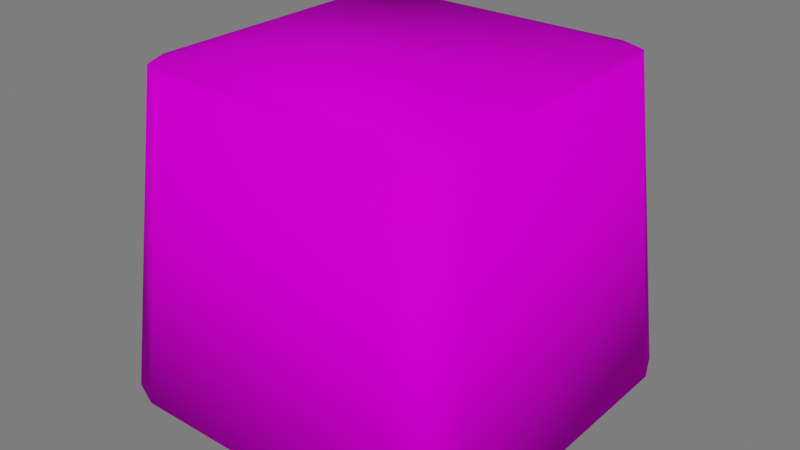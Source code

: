 # Source: Queijo.blend  (saved by Blender 3.4.6; exported with 4.5.12 LTS)
import bpy
from mathutils import Matrix  # noqa: F401  (used for matrix-valued properties, if any)

bpy.ops.wm.read_factory_settings(use_empty=True)
scene = bpy.context.scene
scene.name = 'Scene'

# ---- collections
col_collection = bpy.data.collections.new('Collection'); scene.collection.children.link(col_collection)
col_luz__camera = bpy.data.collections.new('Luz, camera'); scene.collection.children.link(col_luz__camera)
col_piso = bpy.data.collections.new('Piso'); scene.collection.children.link(col_piso)

# ---- images (referenced by path relative to the original .blend; pixels are not part of the script)
import os
ASSET_DIR = os.environ.get("B2B_ASSET_DIR", "")  # directory of the original .blend (textures are referenced by path, not embedded)
HERE = os.path.dirname(os.path.abspath(__file__))  # packed textures are extracted next to this script under _unpacked/

def load_image(name, relpath, width, height, colorspace="sRGB"):
    """Load a texture the original file referenced (path relative to the .blend, or extracted next to this script)."""
    p = next((c for c in (os.path.join(HERE, relpath), os.path.join(ASSET_DIR, relpath)) if relpath and os.path.exists(c)), "")
    if p:
        img = bpy.data.images.load(p, check_existing=True)
        img.name = name
    else:  # same state as the original file: an image datablock whose file is absent (Cycles renders it pink)
        img = bpy.data.images.new(name, width, height)
        img.source = "FILE"
        img.filepath = "//" + (relpath or name)
    img.colorspace_settings.name = colorspace
    return img
img_atlas_1_png_002 = load_image('Atlas 1.png.002', 'Atlas 1.png', 1024, 1024, 'sRGB')

# ---- materials (node trees are filled in below, after node groups)
mat_atlas_2__completo = bpy.data.materials.new('Atlas 2 (Completo)')
mat_atlas_2__completo.use_transparent_shadow = False

# ---- material node trees
mat_atlas_2__completo.use_nodes = True; mat_atlas_2__completo.node_tree.nodes.clear()
_N = mat_atlas_2__completo.node_tree.nodes; _L = mat_atlas_2__completo.node_tree.links
n0 = _N.new('ShaderNodeOutputMaterial'); n0.name = 'Material Output'; n0.location = (300, 300)
n1 = _N.new('ShaderNodeBsdfPrincipled'); n1.name = 'Principled BSDF'; n1.location = (10, 300)
n1.distribution = 'GGX'
n1.subsurface_method = 'RANDOM_WALK_SKIN'
n1.inputs[2].default_value = 0.7915
n1.inputs[3].default_value = 1.45
n1.inputs[13].default_value = 0.01186
n1.inputs[27].default_value = (0.0, 0.0, 0.0, 1.0)
n1.inputs[28].default_value = 1.0
n2 = _N.new('ShaderNodeBump'); n2.name = 'Bump'; n2.location = (-173, -154)
n2.inputs[0].default_value = 0.0
n2.inputs[1].default_value = 1.0
n2.inputs[2].default_value = 1.0
n3 = _N.new('ShaderNodeTexImage'); n3.name = 'Image Texture'; n3.location = (-449, 225)
n3.image = img_atlas_1_png_002
_L.new(n1.outputs[0], n0.inputs[0])
_L.new(n3.outputs[0], n1.inputs[0])
_L.new(n3.outputs[0], n2.inputs[3])
_L.new(n2.outputs[0], n1.inputs[5])
n0.is_active_output = True

# ---- world
world_world = bpy.data.worlds.new('World'); scene.world = world_world
world_world.use_nodes = True; world_world.node_tree.nodes.clear()
_N = world_world.node_tree.nodes; _L = world_world.node_tree.links
n0 = _N.new('ShaderNodeOutputWorld'); n0.name = 'World Output'; n0.location = (300, 300)
n1 = _N.new('ShaderNodeBackground'); n1.name = 'Background'; n1.location = (10, 300)
n1.inputs[0].default_value = (0.05088, 0.05088, 0.05088, 1.0)
n1.inputs[1].default_value = 3.4
_L.new(n1.outputs[0], n0.inputs[0])
n0.is_active_output = True
world_world.color = (0.05088, 0.05088, 0.05088)
world_world.use_sun_shadow = False
world_world.sun_shadow_jitter_overblur = 0.0

# ---- meshes
me_cube_016 = bpy.data.meshes.new('Cube.016')
me_cube_016.from_pydata([(-0.906, -1.181, 0.00471), (-1.181, -0.906, 0.00471), (-1.101, -1.101, 0.00471), (-1.0, -0.767, 2.005), (-0.767, -1.0, 2.005), (-0.9317, -0.9317, 2.005), (-1.181, 0.906, 0.00471), (-0.906, 1.181, 0.00471), (-1.101, 1.101, 0.00471), (-0.767, 1.0, 2.005), (-1.0, 0.767, 2.005), (-0.9317, 0.9317, 2.005), (1.181, -0.906, 0.00471), (0.906, -1.181, 0.00471), (1.101, -1.101, 0.00471), (0.767, -1.0, 2.005), (1.0, -0.767, 2.005), (0.9317, -0.9317, 2.005), (0.906, 1.181, 0.00471), (1.181, 0.906, 0.00471), (1.101, 1.101, 0.00471), (1.0, 0.767, 2.005), (0.767, 1.0, 2.005), (0.9317, 0.9317, 2.005)], [], [(13, 15, 4, 0), (19, 21, 16, 12), (21, 23, 22, 9, 11, 10, 3, 5, 4, 15, 17, 16), (1, 3, 10, 6), (7, 9, 22, 18), (0, 4, 5, 2), (2, 5, 3, 1), (9, 7, 8, 11), (11, 8, 6, 10), (21, 19, 20, 23), (23, 20, 18, 22), (15, 13, 14, 17), (17, 14, 12, 16), (6, 8, 7, 18, 20, 19, 12, 14, 13, 0, 2, 1)])
me_cube_016.polygons.foreach_set('use_smooth', [True] * 14)
_uv = me_cube_016.uv_layers.new(name='UVMap')
_uv.uv.foreach_set('vector', [0.9289, 0.9054, 0.9289, 0.8763, 0.9512, 0.8763, 0.9512, 0.9054, 0.9255, 0.8797, 0.9546, 0.8797, 0.9546, 0.902, 0.9255, 0.902, 0.9546, 0.902, 0.9536, 0.9044, 0.9512, 0.9054, 0.9289, 0.9054, 0.9265, 0.9044, 0.9255, 0.902, 0.9255, 0.8797, 0.9265, 0.8773, 0.9289, 0.8763, 0.9512, 0.8763, 0.9536, 0.8773, 0.9546, 0.8797, 0.9255, 0.8797, 0.9546, 0.8797, 0.9546, 0.902, 0.9255, 0.902, 0.9289, 0.9054, 0.9289, 0.8763, 0.9512, 0.8763, 0.9512, 0.9054, 0.9512, 0.9054, 0.9512, 0.8763, 0.9546, 0.8763, 0.9546, 0.9054, 0.9255, 0.8763, 0.9546, 0.8763, 0.9546, 0.8797, 0.9255, 0.8797, 0.9289, 0.8763, 0.9289, 0.9054, 0.9255, 0.9054, 0.9255, 0.8763, 0.9546, 0.9054, 0.9255, 0.9054, 0.9255, 0.902, 0.9546, 0.902, 0.9546, 0.8797, 0.9255, 0.8797, 0.9255, 0.8763, 0.9546, 0.8763, 0.9546, 0.8763, 0.9546, 0.9054, 0.9512, 0.9054, 0.9512, 0.8763, 0.9289, 0.8763, 0.9289, 0.9054, 0.9255, 0.9054, 0.9255, 0.8763, 0.9546, 0.9054, 0.9255, 0.9054, 0.9255, 0.902, 0.9546, 0.902, 0.9255, 0.8797, 0.9265, 0.8773, 0.9289, 0.8763, 0.9512, 0.8763, 0.9536, 0.8773, 0.9546, 0.8797, 0.9546, 0.902, 0.9536, 0.9044, 0.9512, 0.9054, 0.9289, 0.9054, 0.9265, 0.9044, 0.9255, 0.902])
me_cube_016.materials.append(mat_atlas_2__completo)
me_cube_016.update()

# ---- objects
ob_cube_017 = bpy.data.objects.new('Cube.017', me_cube_016)

# ---- transforms, parenting, visibility, modifiers, constraints
ob_cube_017.location = (0.0, 0.0, 0.0)
ob_cube_017.scale = (1.14, 1.14, 1.14)

# ---- collection membership
col_collection.objects.link(ob_cube_017)

# ---- scene / render settings (as saved in the file)
scene.frame_start = 1; scene.frame_end = 20; scene.frame_set(10)
scene.render.engine = 'BLENDER_EEVEE_NEXT'
scene.cycles.sampling_pattern = 'TABULATED_SOBOL'
scene.cycles.use_light_tree = False
scene.view_settings.view_transform = 'Filmic'
bpy.context.view_layer.update()

# ---- added for rendering (the .blend has no active camera and no usable light): camera, sun
cam_auto = bpy.data.cameras.new('AutoCamera')
cam_auto.lens = 50.0
cam_auto.sensor_width = 36.0
cam_auto.clip_end = 1000.0
ob_auto_camera = bpy.data.objects.new('AutoCamera', cam_auto)
scene.collection.objects.link(ob_auto_camera)
ob_auto_camera.location = (4.10758, -4.92909, 4.43153)
ob_auto_camera.rotation_euler = (1.09748, -7.21219e-08, 0.694738)
scene.camera = ob_auto_camera
light_auto_sun = bpy.data.lights.new('AutoSun', 'SUN')
light_auto_sun.energy = 3.0
light_auto_sun.angle = 0.0523599
ob_auto_sun = bpy.data.objects.new('AutoSun', light_auto_sun)
scene.collection.objects.link(ob_auto_sun)
ob_auto_sun.rotation_euler = (0.872665, 0.174533, 0.523599)
bpy.context.view_layer.update()
